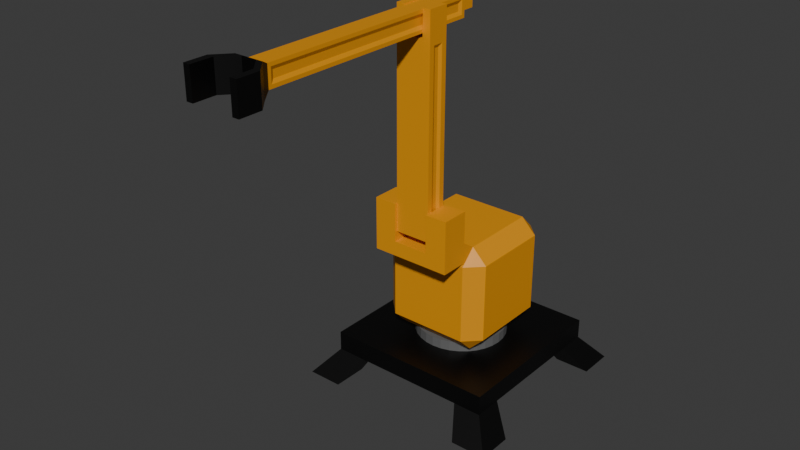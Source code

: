 # Source: Manipulator.blend  (saved by Blender 4.4.32; exported with 4.5.12 LTS)
import bpy
from mathutils import Matrix  # noqa: F401  (used for matrix-valued properties, if any)

bpy.ops.wm.read_factory_settings(use_empty=True)
scene = bpy.context.scene
scene.name = 'Scene'

# ---- collections
col_collection = bpy.data.collections.new('Collection'); scene.collection.children.link(col_collection)

# ---- materials (node trees are filled in below, after node groups)
mat_material = bpy.data.materials.new('Material')
mat_material.alpha_threshold = 0.0
mat_material.roughness = 0.5
mat_material.line_color = (0.0, 0.0, 0.0, 1.0)
mat_material_001 = bpy.data.materials.new('Material.001')
mat_material_002 = bpy.data.materials.new('Material.002')

# ---- material node trees
mat_material.use_nodes = True; mat_material.node_tree.nodes.clear()
_N = mat_material.node_tree.nodes; _L = mat_material.node_tree.links
n0 = _N.new('ShaderNodeOutputMaterial'); n0.name = 'Material Output'; n0.location = (300, 300)
n1 = _N.new('ShaderNodeBsdfPrincipled'); n1.name = 'Principled BSDF'; n1.location = (10, 300)
n1.inputs[0].default_value = (0.0, 0.0, 0.0, 1.0)
n1.inputs[3].default_value = 1.45
_L.new(n1.outputs[0], n0.inputs[0])
n0.is_active_output = True
mat_material_001.use_nodes = True; mat_material_001.node_tree.nodes.clear()
_N = mat_material_001.node_tree.nodes; _L = mat_material_001.node_tree.links
n0 = _N.new('ShaderNodeBsdfPrincipled'); n0.name = 'Principled BSDF'; n0.location = (10, 300)
n0.inputs[0].default_value = (0.132, 0.132, 0.132, 1.0)
n1 = _N.new('ShaderNodeOutputMaterial'); n1.name = 'Material Output'; n1.location = (300, 300)
_L.new(n0.outputs[0], n1.inputs[0])
n1.is_active_output = True
mat_material_002.use_nodes = True; mat_material_002.node_tree.nodes.clear()
_N = mat_material_002.node_tree.nodes; _L = mat_material_002.node_tree.links
n0 = _N.new('ShaderNodeBsdfPrincipled'); n0.name = 'Principled BSDF'; n0.location = (10, 300)
n0.inputs[0].default_value = (0.8002, 0.3162, 0.0, 1.0)
n1 = _N.new('ShaderNodeOutputMaterial'); n1.name = 'Material Output'; n1.location = (300, 300)
_L.new(n0.outputs[0], n1.inputs[0])
n1.is_active_output = True

# ---- world
world_world = bpy.data.worlds.new('World'); scene.world = world_world
world_world.use_nodes = True; world_world.node_tree.nodes.clear()
_N = world_world.node_tree.nodes; _L = world_world.node_tree.links
n0 = _N.new('ShaderNodeOutputWorld'); n0.name = 'World Output'; n0.location = (300, 300)
n1 = _N.new('ShaderNodeBackground'); n1.name = 'Background'; n1.location = (10, 300)
n1.inputs[0].default_value = (0.05088, 0.05088, 0.05088, 1.0)
_L.new(n1.outputs[0], n0.inputs[0])
n0.is_active_output = True
world_world.color = (0.05088, 0.05088, 0.05088)
world_world.sun_shadow_jitter_overblur = 0.0

# ---- meshes
me_cube = bpy.data.meshes.new('Cube')
me_cube.from_pydata([(1.0, 1.0, 1.0), (1.0, 1.0, -1.0), (1.0, -1.0, 1.0), (1.0, -1.0, -1.0), (-1.0, 1.0, 1.0), (-1.0, 1.0, -1.0), (-1.0, -1.0, 1.0), (-1.0, -1.0, -1.0), (-1.0, 0.6667, -1.0), (-1.0, -0.6667, -1.0), (1.0, 0.6667, 1.0), (1.0, -0.6667, 1.0), (-1.0, -0.6667, 1.0), (-1.0, 0.6667, 1.0), (1.0, -0.6667, -1.0), (1.0, 0.6667, -1.0), (0.6667, 1.0, -1.0), (-0.6667, 1.0, -1.0), (0.6667, -1.0, 1.0), (-0.6667, -1.0, 1.0), (-0.6667, -1.0, -1.0), (0.6667, -1.0, -1.0), (-0.6667, 1.0, 1.0), (0.6667, 1.0, 1.0), (0.6667, 0.6667, -1.0), (-0.6667, 0.6667, -1.0), (0.6667, -0.6667, -1.0), (-0.6667, -0.6667, -1.0), (-0.6667, 0.6667, 1.0), (0.6667, 0.6667, 1.0), (-0.6667, -0.6667, 1.0), (0.6667, -0.6667, 1.0), (-1.246, -0.8305, -3.578), (-1.246, -1.246, -3.578), (-0.8305, 1.246, -3.578), (-1.246, 1.246, -3.578), (0.8305, -1.246, -3.578), (1.246, -1.246, -3.578), (1.246, 0.8305, -3.578), (1.246, 1.246, -3.578), (-1.246, 0.8305, -3.578), (1.246, -0.8305, -3.578), (-0.8305, 0.8305, -3.578), (-0.8305, -0.8305, -3.578), (0.8305, 1.246, -3.578), (-0.8305, -1.246, -3.578), (0.8305, 0.8305, -3.578), (0.8305, -0.8305, -3.578)], [], [(30, 12, 6, 19), (20, 19, 6, 7), (8, 13, 4, 5), (5, 17, 34, 35), (14, 11, 2, 3), (16, 23, 0, 1), (1, 0, 10, 15), (15, 10, 11, 14), (9, 27, 43, 32), (24, 15, 14, 26), (7, 6, 12, 9), (9, 12, 13, 8), (22, 4, 13, 28), (28, 13, 12, 30), (10, 29, 31, 11), (29, 28, 30, 31), (0, 23, 29, 10), (23, 22, 28, 29), (8, 25, 27, 9), (25, 24, 26, 27), (3, 21, 36, 37), (17, 16, 24, 25), (5, 4, 22, 17), (17, 22, 23, 16), (7, 9, 32, 33), (27, 26, 21, 20), (3, 2, 18, 21), (21, 18, 19, 20), (11, 31, 18, 2), (31, 30, 19, 18), (47, 41, 37, 36), (44, 39, 38, 46), (35, 34, 42, 40), (32, 43, 45, 33), (26, 14, 41, 47), (27, 20, 45, 43), (20, 7, 33, 45), (21, 26, 47, 36), (14, 3, 37, 41), (1, 15, 38, 39), (8, 5, 35, 40), (17, 25, 42, 34), (16, 1, 39, 44), (15, 24, 46, 38), (24, 16, 44, 46), (25, 8, 40, 42)])
_uv = me_cube.uv_layers.new(name='UVMap')
_uv.uv.foreach_set('vector', [0.8333, 0.7083, 0.875, 0.7083, 0.875, 0.75, 0.8333, 0.75, 0.375, 0.9583, 0.625, 0.9583, 0.625, 1.0, 0.375, 1.0, 0.375, 0.2083, 0.625, 0.2083, 0.625, 0.25, 0.375, 0.25, 0.375, 0.25, 0.375, 0.2917, 0.375, 0.2917, 0.375, 0.25, 0.375, 0.7083, 0.625, 0.7083, 0.625, 0.75, 0.375, 0.75, 0.375, 0.4583, 0.625, 0.4583, 0.625, 0.5, 0.375, 0.5, 0.375, 0.5, 0.625, 0.5, 0.625, 0.5417, 0.375, 0.5417, 0.375, 0.5417, 0.625, 0.5417, 0.625, 0.7083, 0.375, 0.7083, 0.125, 0.7083, 0.1667, 0.7083, 0.1667, 0.7083, 0.125, 0.7083, 0.3333, 0.5417, 0.375, 0.5417, 0.375, 0.7083, 0.3333, 0.7083, 0.375, 0.0, 0.625, 0.0, 0.625, 0.04167, 0.375, 0.04167, 0.375, 0.04167, 0.625, 0.04167, 0.625, 0.2083, 0.375, 0.2083, 0.8333, 0.5, 0.875, 0.5, 0.875, 0.5417, 0.8333, 0.5417, 0.8333, 0.5417, 0.875, 0.5417, 0.875, 0.7083, 0.8333, 0.7083, 0.625, 0.5417, 0.6667, 0.5417, 0.6667, 0.7083, 0.625, 0.7083, 0.6667, 0.5417, 0.8333, 0.5417, 0.8333, 0.7083, 0.6667, 0.7083, 0.625, 0.5, 0.6667, 0.5, 0.6667, 0.5417, 0.625, 0.5417, 0.6667, 0.5, 0.8333, 0.5, 0.8333, 0.5417, 0.6667, 0.5417, 0.125, 0.5417, 0.1667, 0.5417, 0.1667, 0.7083, 0.125, 0.7083, 0.1667, 0.5417, 0.3333, 0.5417, 0.3333, 0.7083, 0.1667, 0.7083, 0.375, 0.75, 0.375, 0.7917, 0.375, 0.7917, 0.375, 0.75, 0.1667, 0.5, 0.3333, 0.5, 0.3333, 0.5417, 0.1667, 0.5417, 0.375, 0.25, 0.625, 0.25, 0.625, 0.2917, 0.375, 0.2917, 0.375, 0.2917, 0.625, 0.2917, 0.625, 0.4583, 0.375, 0.4583, 0.375, 0.0, 0.375, 0.04167, 0.375, 0.04167, 0.375, 0.0, 0.1667, 0.7083, 0.3333, 0.7083, 0.3333, 0.75, 0.1667, 0.75, 0.375, 0.75, 0.625, 0.75, 0.625, 0.7917, 0.375, 0.7917, 0.375, 0.7917, 0.625, 0.7917, 0.625, 0.9583, 0.375, 0.9583, 0.625, 0.7083, 0.6667, 0.7083, 0.6667, 0.75, 0.625, 0.75, 0.6667, 0.7083, 0.8333, 0.7083, 0.8333, 0.75, 0.6667, 0.75, 0.3333, 0.7083, 0.375, 0.7083, 0.375, 0.75, 0.3333, 0.75, 0.3333, 0.5, 0.375, 0.5, 0.375, 0.5417, 0.3333, 0.5417, 0.125, 0.5, 0.1667, 0.5, 0.1667, 0.5417, 0.125, 0.5417, 0.125, 0.7083, 0.1667, 0.7083, 0.1667, 0.75, 0.125, 0.75, 0.3333, 0.7083, 0.375, 0.7083, 0.375, 0.7083, 0.3333, 0.7083, 0.1667, 0.7083, 0.1667, 0.75, 0.1667, 0.75, 0.1667, 0.7083, 0.375, 0.9583, 0.375, 1.0, 0.375, 1.0, 0.375, 0.9583, 0.3333, 0.75, 0.3333, 0.7083, 0.3333, 0.7083, 0.3333, 0.75, 0.375, 0.7083, 0.375, 0.75, 0.375, 0.75, 0.375, 0.7083, 0.375, 0.5, 0.375, 0.5417, 0.375, 0.5417, 0.375, 0.5, 0.375, 0.2083, 0.375, 0.25, 0.375, 0.25, 0.375, 0.2083, 0.1667, 0.5, 0.1667, 0.5417, 0.1667, 0.5417, 0.1667, 0.5, 0.375, 0.4583, 0.375, 0.5, 0.375, 0.5, 0.375, 0.4583, 0.375, 0.5417, 0.3333, 0.5417, 0.3333, 0.5417, 0.375, 0.5417, 0.3333, 0.5417, 0.3333, 0.5, 0.3333, 0.5, 0.3333, 0.5417, 0.1667, 0.5417, 0.125, 0.5417, 0.125, 0.5417, 0.1667, 0.5417])
me_cube.materials.append(mat_material)
me_cube.use_mirror_vertex_groups = False
me_cube.update()
me_circle = bpy.data.meshes.new('Circle')
me_circle.from_pydata([(0.0, 1.0, 0.0), (-0.1951, 0.9808, 0.0), (-0.3827, 0.9239, 0.0), (-0.5556, 0.8315, 0.0), (-0.7071, 0.7071, 0.0), (-0.8315, 0.5556, 0.0), (-0.9239, 0.3827, 0.0), (-0.9808, 0.1951, 0.0), (-1.0, 0.0, 0.0), (-0.9808, -0.1951, 0.0), (-0.9239, -0.3827, 0.0), (-0.8315, -0.5556, 0.0), (-0.7071, -0.7071, 0.0), (-0.5556, -0.8315, 0.0), (-0.3827, -0.9239, 0.0), (-0.1951, -0.9808, 0.0), (0.0, -1.0, 0.0), (0.1951, -0.9808, 0.0), (0.3827, -0.9239, 0.0), (0.5556, -0.8315, 0.0), (0.7071, -0.7071, 0.0), (0.8315, -0.5556, 0.0), (0.9239, -0.3827, 0.0), (0.9808, -0.1951, 0.0), (1.0, 0.0, 0.0), (0.9808, 0.1951, 0.0), (0.9239, 0.3827, 0.0), (0.8315, 0.5556, 0.0), (0.7071, 0.7071, 0.0), (0.5556, 0.8315, 0.0), (0.3827, 0.9239, 0.0), (0.1951, 0.9808, 0.0), (-0.1951, 0.9808, 0.221), (0.0, 1.0, 0.221), (-0.3827, 0.9239, 0.221), (-0.5556, 0.8315, 0.221), (-0.7071, 0.7071, 0.221), (-0.8315, 0.5556, 0.221), (-0.9239, 0.3827, 0.221), (-0.9808, 0.1951, 0.221), (-1.0, 0.0, 0.221), (-0.9808, -0.1951, 0.221), (-0.9239, -0.3827, 0.221), (-0.8315, -0.5556, 0.221), (-0.7071, -0.7071, 0.221), (-0.5556, -0.8315, 0.221), (-0.3827, -0.9239, 0.221), (-0.1951, -0.9808, 0.221), (0.0, -1.0, 0.221), (0.1951, -0.9808, 0.221), (0.3827, -0.9239, 0.221), (0.5556, -0.8315, 0.221), (0.7071, -0.7071, 0.221), (0.8315, -0.5556, 0.221), (0.9239, -0.3827, 0.221), (0.9808, -0.1951, 0.221), (1.0, 0.0, 0.221), (0.9808, 0.1951, 0.221), (0.9239, 0.3827, 0.221), (0.8315, 0.5556, 0.221), (0.7071, 0.7071, 0.221), (0.5556, 0.8315, 0.221), (0.3827, 0.9239, 0.221), (0.1951, 0.9808, 0.221)], [], [(1, 0, 31, 30, 29, 28, 27, 26, 25, 24, 23, 22, 21, 20, 19, 18, 17, 16, 15, 14, 13, 12, 11, 10, 9, 8, 7, 6, 5, 4, 3, 2), (32, 34, 35, 36, 37, 38, 39, 40, 41, 42, 43, 44, 45, 46, 47, 48, 49, 50, 51, 52, 53, 54, 55, 56, 57, 58, 59, 60, 61, 62, 63, 33), (12, 13, 45, 44), (26, 27, 59, 58), (13, 14, 46, 45), (0, 1, 32, 33), (27, 28, 60, 59), (14, 15, 47, 46), (1, 2, 34, 32), (28, 29, 61, 60), (15, 16, 48, 47), (2, 3, 35, 34), (29, 30, 62, 61), (16, 17, 49, 48), (3, 4, 36, 35), (30, 31, 63, 62), (17, 18, 50, 49), (4, 5, 37, 36), (31, 0, 33, 63), (18, 19, 51, 50), (5, 6, 38, 37), (19, 20, 52, 51), (6, 7, 39, 38), (20, 21, 53, 52), (7, 8, 40, 39), (21, 22, 54, 53), (8, 9, 41, 40), (22, 23, 55, 54), (9, 10, 42, 41), (23, 24, 56, 55), (10, 11, 43, 42), (24, 25, 57, 56), (11, 12, 44, 43), (25, 26, 58, 57)])
_uv = me_circle.uv_layers.new(name='UVMap')
_uv.uv.foreach_set('vector', [0.0, 0.0, 0.0, 0.0, 0.0, 0.0, 0.0, 0.0, 0.0, 0.0, 0.0, 0.0, 0.0, 0.0, 0.0, 0.0, 0.0, 0.0, 0.0, 0.0, 0.0, 0.0, 0.0, 0.0, 0.0, 0.0, 0.0, 0.0, 0.0, 0.0, 0.0, 0.0, 0.0, 0.0, 0.0, 0.0, 0.0, 0.0, 0.0, 0.0, 0.0, 0.0, 0.0, 0.0, 0.0, 0.0, 0.0, 0.0, 0.0, 0.0, 0.0, 0.0, 0.0, 0.0, 0.0, 0.0, 0.0, 0.0, 0.0, 0.0, 0.0, 0.0, 0.0, 0.0, 0.0, 0.0, 0.0, 0.0, 0.0, 0.0, 0.0, 0.0, 0.0, 0.0, 0.0, 0.0, 0.0, 0.0, 0.0, 0.0, 0.0, 0.0, 0.0, 0.0, 0.0, 0.0, 0.0, 0.0, 0.0, 0.0, 0.0, 0.0, 0.0, 0.0, 0.0, 0.0, 0.0, 0.0, 0.0, 0.0, 0.0, 0.0, 0.0, 0.0, 0.0, 0.0, 0.0, 0.0, 0.0, 0.0, 0.0, 0.0, 0.0, 0.0, 0.0, 0.0, 0.0, 0.0, 0.0, 0.0, 0.0, 0.0, 0.0, 0.0, 0.0, 0.0, 0.0, 0.0, 0.0, 0.0, 0.0, 0.0, 0.0, 0.0, 0.0, 0.0, 0.0, 0.0, 0.0, 0.0, 0.0, 0.0, 0.0, 0.0, 0.0, 0.0, 0.0, 0.0, 0.0, 0.0, 0.0, 0.0, 0.0, 0.0, 0.0, 0.0, 0.0, 0.0, 0.0, 0.0, 0.0, 0.0, 0.0, 0.0, 0.0, 0.0, 0.0, 0.0, 0.0, 0.0, 0.0, 0.0, 0.0, 0.0, 0.0, 0.0, 0.0, 0.0, 0.0, 0.0, 0.0, 0.0, 0.0, 0.0, 0.0, 0.0, 0.0, 0.0, 0.0, 0.0, 0.0, 0.0, 0.0, 0.0, 0.0, 0.0, 0.0, 0.0, 0.0, 0.0, 0.0, 0.0, 0.0, 0.0, 0.0, 0.0, 0.0, 0.0, 0.0, 0.0, 0.0, 0.0, 0.0, 0.0, 0.0, 0.0, 0.0, 0.0, 0.0, 0.0, 0.0, 0.0, 0.0, 0.0, 0.0, 0.0, 0.0, 0.0, 0.0, 0.0, 0.0, 0.0, 0.0, 0.0, 0.0, 0.0, 0.0, 0.0, 0.0, 0.0, 0.0, 0.0, 0.0, 0.0, 0.0, 0.0, 0.0, 0.0, 0.0, 0.0, 0.0, 0.0, 0.0, 0.0, 0.0, 0.0, 0.0, 0.0, 0.0, 0.0, 0.0, 0.0, 0.0, 0.0, 0.0, 0.0, 0.0, 0.0, 0.0, 0.0, 0.0, 0.0, 0.0, 0.0, 0.0, 0.0, 0.0, 0.0, 0.0, 0.0, 0.0, 0.0, 0.0, 0.0, 0.0, 0.0, 0.0, 0.0, 0.0, 0.0, 0.0, 0.0, 0.0, 0.0, 0.0, 0.0, 0.0, 0.0, 0.0, 0.0, 0.0, 0.0, 0.0, 0.0, 0.0, 0.0, 0.0, 0.0, 0.0, 0.0, 0.0, 0.0, 0.0, 0.0, 0.0, 0.0, 0.0, 0.0, 0.0, 0.0, 0.0, 0.0, 0.0, 0.0, 0.0, 0.0, 0.0, 0.0, 0.0, 0.0, 0.0, 0.0, 0.0, 0.0, 0.0, 0.0, 0.0, 0.0, 0.0, 0.0, 0.0, 0.0, 0.0, 0.0, 0.0, 0.0, 0.0, 0.0, 0.0, 0.0, 0.0, 0.0, 0.0, 0.0, 0.0, 0.0, 0.0, 0.0, 0.0, 0.0, 0.0, 0.0, 0.0, 0.0, 0.0, 0.0, 0.0, 0.0, 0.0, 0.0, 0.0, 0.0, 0.0, 0.0, 0.0, 0.0, 0.0, 0.0, 0.0, 0.0, 0.0, 0.0, 0.0, 0.0])
me_circle.materials.append(mat_material_001)
me_circle.update()
me_cube_001 = bpy.data.meshes.new('Cube.001')
me_cube_001.from_pydata([(-0.7228, -0.7228, -1.0), (-0.7228, -1.0, -0.7228), (-1.0, -0.7228, -0.7228), (-0.7228, -1.0, 0.7228), (-0.7228, -0.7228, 1.0), (-1.0, -0.7228, 0.7228), (-0.7228, 0.7228, -1.0), (-1.0, 0.7228, -0.7228), (-0.7228, 1.0, -0.7228), (-0.7228, 0.7228, 1.0), (-0.7228, 1.0, 0.7228), (-1.0, 0.7228, 0.7228), (0.7228, -0.7228, -1.0), (1.0, -0.7228, -0.7228), (0.7228, -1.0, -0.7228), (0.7228, -0.7228, 1.0), (0.7228, -1.0, 0.7228), (1.0, -0.7228, 0.7228), (0.7228, 0.7228, -1.0), (0.7228, 1.0, -0.7228), (1.0, 0.7228, -0.7228), (0.7228, 0.7228, 1.0), (1.0, 0.7228, 0.7228), (0.7228, 1.0, 0.7228), (-0.7228, -1.0, 0.7228), (-0.7228, -0.7228, 1.0), (0.7228, -0.7228, 1.0), (0.7228, -1.0, 0.7228), (-0.7228, -0.9731, 0.7771), (-0.7228, -0.9731, 1.169), (0.7228, -0.9731, 1.169), (0.7228, -0.9731, 0.7771)], [], [(14, 16, 3, 1), (20, 22, 17, 13), (21, 9, 4, 15), (2, 5, 11, 7), (8, 10, 23, 19), (0, 1, 2), (3, 4, 5), (6, 7, 8), (9, 10, 11), (12, 13, 14), (15, 16, 17), (18, 19, 20), (21, 22, 23), (6, 0, 2, 7), (1, 3, 5, 2), (4, 9, 11, 5), (10, 8, 7, 11), (18, 6, 8, 19), (9, 21, 23, 10), (22, 20, 19, 23), (12, 18, 20, 13), (21, 15, 17, 22), (16, 14, 13, 17), (0, 12, 14, 1), (16, 15, 26, 27), (6, 18, 12, 0), (24, 27, 31, 28), (3, 16, 27, 24), (4, 3, 24, 25), (15, 4, 25, 26), (30, 29, 28, 31), (27, 26, 30, 31), (26, 25, 29, 30), (25, 24, 28, 29)])
_uv = me_cube_001.uv_layers.new(name='UVMap')
_uv.uv.foreach_set('vector', [0.4096, 0.7846, 0.5904, 0.7846, 0.5904, 0.9654, 0.4096, 0.9654, 0.4096, 0.5346, 0.5904, 0.5346, 0.5904, 0.7154, 0.4096, 0.7154, 0.6596, 0.5346, 0.8404, 0.5346, 0.8404, 0.7154, 0.6596, 0.7154, 0.4096, 0.03465, 0.5904, 0.03465, 0.5904, 0.2154, 0.4096, 0.2154, 0.4096, 0.2846, 0.5904, 0.2846, 0.5904, 0.4654, 0.4096, 0.4654, 0.375, 0.03465, 0.4096, 0.0, 0.4096, 0.03465, 0.5904, 0.0, 0.625, 0.03465, 0.5904, 0.03465, 0.375, 0.2154, 0.4096, 0.2154, 0.4096, 0.25, 0.625, 0.2154, 0.5904, 0.25, 0.5904, 0.2154, 0.375, 0.7846, 0.4096, 0.75, 0.4096, 0.7846, 0.625, 0.7846, 0.5904, 0.7846, 0.5904, 0.75, 0.375, 0.4654, 0.4096, 0.4654, 0.4096, 0.5, 0.625, 0.4654, 0.5904, 0.5, 0.5904, 0.4654, 0.375, 0.2154, 0.375, 0.03465, 0.4096, 0.03465, 0.4096, 0.2154, 0.4096, 0.0, 0.5904, 0.0, 0.5904, 0.03465, 0.4096, 0.03465, 0.625, 0.03465, 0.625, 0.2154, 0.5904, 0.2154, 0.5904, 0.03465, 0.5904, 0.2846, 0.4096, 0.2846, 0.4096, 0.2154, 0.5904, 0.2154, 0.375, 0.4654, 0.375, 0.2846, 0.4096, 0.2846, 0.4096, 0.4654, 0.625, 0.2846, 0.625, 0.4654, 0.5904, 0.4654, 0.5904, 0.2846, 0.5904, 0.5346, 0.4096, 0.5346, 0.4096, 0.4654, 0.5904, 0.4654, 0.3404, 0.7154, 0.3404, 0.5346, 0.4096, 0.5346, 0.4096, 0.7154, 0.6596, 0.5346, 0.6596, 0.7154, 0.5904, 0.7154, 0.5904, 0.5346, 0.5904, 0.7846, 0.4096, 0.7846, 0.4096, 0.7154, 0.5904, 0.7154, 0.375, 0.9654, 0.375, 0.7846, 0.4096, 0.7846, 0.4096, 0.9654, 0.5904, 0.7846, 0.625, 0.7846, 0.625, 0.7846, 0.5904, 0.7846, 0.1596, 0.5346, 0.3404, 0.5346, 0.3404, 0.7154, 0.1596, 0.7154, 0.5904, 0.9654, 0.5904, 0.7846, 0.5904, 0.7846, 0.5904, 0.9654, 0.5904, 0.9654, 0.5904, 0.7846, 0.5904, 0.7846, 0.5904, 0.9654, 0.625, 0.03465, 0.5904, 0.0, 0.5904, 0.0, 0.625, 0.03465, 0.6596, 0.7154, 0.8404, 0.7154, 0.8404, 0.7154, 0.6596, 0.7154, 0.625, 0.7846, 0.625, 0.9654, 0.5904, 0.9654, 0.5904, 0.7846, 0.5904, 0.7846, 0.625, 0.7846, 0.625, 0.7846, 0.5904, 0.7846, 0.6596, 0.7154, 0.8404, 0.7154, 0.8404, 0.7154, 0.6596, 0.7154, 0.625, 0.03465, 0.5904, 0.0, 0.5904, 0.0, 0.625, 0.03465])
me_cube_001.materials.append(mat_material_002)
me_cube_001.update()
me_cube_002 = bpy.data.meshes.new('Cube.002')
me_cube_002.from_pydata([(-1.158, -1.0, -1.0), (-1.158, -1.0, 1.0), (-1.158, 1.0, -1.0), (-1.158, 1.0, 1.0), (1.158, -1.0, -1.0), (1.158, -1.0, 1.0), (1.158, 1.0, -1.0), (1.158, 1.0, 1.0), (0.5151, 1.0, -1.0), (-0.5151, 1.0, -1.0), (-0.5151, 1.0, 1.0), (0.5151, 1.0, 1.0), (-0.5151, -1.0, -1.0), (0.5151, -1.0, -1.0), (0.5151, -1.0, 1.0), (-0.5151, -1.0, 1.0), (-1.158, -1.0, -0.4483), (-1.158, 1.0, -0.4483), (1.158, 1.0, -0.4483), (1.158, -1.0, -0.4483), (0.5151, -1.0, -0.4483), (-0.5151, -1.0, -0.4483), (-0.5151, 1.0, -0.4483), (0.5151, 1.0, -0.4483)], [], [(16, 1, 3, 17), (23, 11, 7, 18), (18, 7, 5, 19), (21, 15, 1, 16), (8, 6, 4, 13), (10, 3, 1, 15), (7, 11, 14, 5), (2, 9, 12, 0), (9, 8, 13, 12), (19, 5, 14, 20), (17, 3, 10, 22), (9, 22, 23, 8), (2, 17, 22, 9), (13, 20, 21, 12), (4, 19, 20, 13), (12, 21, 16, 0), (6, 18, 19, 4), (8, 23, 18, 6), (0, 16, 17, 2), (22, 21, 20, 23), (15, 21, 22, 10), (14, 11, 23, 20)])
_uv = me_cube_002.uv_layers.new(name='UVMap')
_uv.uv.foreach_set('vector', [0.444, 0.0, 0.625, 0.0, 0.625, 0.25, 0.444, 0.25, 0.444, 0.4306, 0.625, 0.4306, 0.625, 0.5, 0.444, 0.5, 0.444, 0.5, 0.625, 0.5, 0.625, 0.75, 0.444, 0.75, 0.444, 0.9306, 0.625, 0.9306, 0.625, 1.0, 0.444, 1.0, 0.3056, 0.5, 0.375, 0.5, 0.375, 0.75, 0.3056, 0.75, 0.8056, 0.5, 0.875, 0.5, 0.875, 0.75, 0.8056, 0.75, 0.625, 0.5, 0.6944, 0.5, 0.6944, 0.75, 0.625, 0.75, 0.125, 0.5, 0.1944, 0.5, 0.1944, 0.75, 0.125, 0.75, 0.1944, 0.5, 0.3056, 0.5, 0.3056, 0.75, 0.1944, 0.75, 0.444, 0.75, 0.625, 0.75, 0.625, 0.8194, 0.444, 0.8194, 0.444, 0.25, 0.625, 0.25, 0.625, 0.3194, 0.444, 0.3194, 0.375, 0.3194, 0.444, 0.3194, 0.444, 0.4306, 0.375, 0.4306, 0.375, 0.25, 0.444, 0.25, 0.444, 0.3194, 0.375, 0.3194, 0.375, 0.8194, 0.444, 0.8194, 0.444, 0.9306, 0.375, 0.9306, 0.375, 0.75, 0.444, 0.75, 0.444, 0.8194, 0.375, 0.8194, 0.375, 0.9306, 0.444, 0.9306, 0.444, 1.0, 0.375, 1.0, 0.375, 0.5, 0.444, 0.5, 0.444, 0.75, 0.375, 0.75, 0.375, 0.4306, 0.444, 0.4306, 0.444, 0.5, 0.375, 0.5, 0.375, 0.0, 0.444, 0.0, 0.444, 0.25, 0.375, 0.25, 0.444, 0.3194, 0.444, 0.9306, 0.444, 0.8194, 0.444, 0.4306, 0.625, 0.9306, 0.444, 0.9306, 0.444, 0.3194, 0.625, 0.3194, 0.625, 0.8194, 0.625, 0.4306, 0.444, 0.4306, 0.444, 0.8194])
me_cube_002.materials.append(mat_material_002)
me_cube_002.update()
me_cube_003 = bpy.data.meshes.new('Cube.003')
me_cube_003.from_pydata([(-1.474, -0.2, -0.2), (-1.474, -0.2, 15.39), (-1.474, 0.2, -0.2), (-1.474, 0.2, 15.39), (1.474, -0.2, -0.2), (1.474, -0.2, 15.39), (1.474, 0.2, -0.2), (1.474, 0.2, 15.39), (-1.632, -1.0, 16.19), (-1.632, 1.0, 16.19), (1.632, 1.0, 16.19), (1.632, -1.0, 16.19), (-1.632, -1.0, 18.6), (-1.632, 1.0, 18.6), (1.632, 1.0, 18.6), (1.632, -1.0, 18.6), (0.9036, 1.0, -1.0), (-0.9036, 1.0, -1.0), (-0.9036, 1.0, 16.19), (0.9036, 1.0, 16.19), (-0.9036, -1.0, -1.0), (0.9036, -1.0, -1.0), (0.9036, -1.0, 16.19), (-0.9036, -1.0, 16.19), (-0.9036, 1.0, 16.19), (0.9036, 1.0, 16.19), (0.9036, -1.0, 16.19), (-0.9036, -1.0, 16.19), (-0.9036, 1.0, 18.6), (0.9036, 1.0, 18.6), (0.9036, -1.0, 18.6), (-0.9036, -1.0, 18.6), (1.632, 1.0, 16.19), (1.632, 1.0, -1.0), (1.632, -1.0, -1.0), (1.632, -1.0, 16.19), (-1.632, 1.0, -1.0), (-1.632, -1.0, -1.0), (-1.632, -1.0, 16.19), (-1.632, 1.0, 16.19), (1.632, 0.5, 15.69), (1.632, 0.5, -0.5), (1.632, -0.5, -0.5), (1.632, -0.5, 15.69), (-1.632, 0.5, -0.5), (-1.632, -0.5, -0.5), (-1.632, -0.5, 15.69), (-1.632, 0.5, 15.69)], [], [(0, 1, 3, 2), (16, 19, 32, 33), (6, 7, 5, 4), (20, 23, 38, 37), (16, 33, 34, 21), (39, 38, 8, 9), (11, 10, 14, 15), (22, 35, 11, 26), (18, 39, 9, 24), (35, 32, 10, 11), (28, 13, 12, 31), (9, 8, 12, 13), (26, 11, 15, 30), (24, 9, 13, 28), (10, 25, 29, 14), (27, 24, 28, 31), (8, 27, 31, 12), (24, 27, 26, 25), (14, 29, 30, 15), (26, 30, 29, 25), (32, 19, 25, 10), (19, 18, 24, 25), (38, 23, 27, 8), (23, 22, 26, 27), (36, 17, 20, 37), (17, 16, 21, 20), (34, 35, 22, 21), (21, 22, 23, 20), (36, 39, 18, 17), (17, 18, 19, 16), (40, 41, 33, 32), (41, 42, 34, 33), (43, 40, 32, 35), (42, 43, 35, 34), (45, 44, 36, 37), (46, 45, 37, 38), (47, 46, 38, 39), (44, 47, 39, 36), (7, 6, 41, 40), (6, 4, 42, 41), (5, 7, 40, 43), (4, 5, 43, 42), (0, 2, 44, 45), (1, 0, 45, 46), (3, 1, 46, 47), (2, 3, 47, 44)])
_uv = me_cube_003.uv_layers.new(name='UVMap')
_uv.uv.foreach_set('vector', [0.3866, 0.1, 0.6134, 0.1, 0.6134, 0.15, 0.3866, 0.15, 0.375, 0.4442, 0.625, 0.4442, 0.625, 0.5, 0.375, 0.5, 0.3866, 0.6, 0.6134, 0.6, 0.6134, 0.65, 0.3866, 0.65, 0.375, 0.9442, 0.625, 0.9442, 0.625, 1.0, 0.375, 1.0, 0.3192, 0.5, 0.375, 0.5, 0.375, 0.75, 0.3192, 0.75, 0.625, 0.25, 0.625, 0.0, 0.625, 0.0, 0.625, 0.25, 0.625, 0.75, 0.625, 0.5, 0.625, 0.5, 0.625, 0.75, 0.625, 0.8058, 0.625, 0.75, 0.625, 0.75, 0.625, 0.8058, 0.625, 0.3058, 0.625, 0.25, 0.625, 0.25, 0.625, 0.3058, 0.625, 0.75, 0.625, 0.5, 0.625, 0.5, 0.625, 0.75, 0.8192, 0.5, 0.875, 0.5, 0.875, 0.75, 0.8192, 0.75, 0.625, 0.25, 0.625, 0.0, 0.625, 0.0, 0.625, 0.25, 0.625, 0.8058, 0.625, 0.75, 0.625, 0.75, 0.625, 0.8058, 0.625, 0.3058, 0.625, 0.25, 0.625, 0.25, 0.625, 0.3058, 0.625, 0.5, 0.625, 0.4442, 0.625, 0.4442, 0.625, 0.5, 0.625, 0.9442, 0.625, 0.3058, 0.8192, 0.5, 0.625, 0.9442, 0.625, 1.0, 0.625, 0.9442, 0.625, 0.9442, 0.625, 1.0, 0.625, 0.3058, 0.625, 0.9442, 0.625, 0.8058, 0.625, 0.4442, 0.625, 0.5, 0.6808, 0.5, 0.6808, 0.75, 0.625, 0.75, 0.625, 0.8058, 0.625, 0.8058, 0.6808, 0.5, 0.625, 0.4442, 0.625, 0.5, 0.625, 0.4442, 0.625, 0.4442, 0.625, 0.5, 0.625, 0.4442, 0.625, 0.3058, 0.625, 0.3058, 0.625, 0.4442, 0.625, 1.0, 0.625, 0.9442, 0.625, 0.9442, 0.625, 1.0, 0.625, 0.9442, 0.625, 0.8058, 0.625, 0.8058, 0.625, 0.9442, 0.125, 0.5, 0.1808, 0.5, 0.1808, 0.75, 0.125, 0.75, 0.1808, 0.5, 0.3192, 0.5, 0.3192, 0.75, 0.1808, 0.75, 0.375, 0.75, 0.625, 0.75, 0.625, 0.8058, 0.375, 0.8058, 0.375, 0.8058, 0.625, 0.8058, 0.625, 0.9442, 0.375, 0.9442, 0.375, 0.25, 0.625, 0.25, 0.625, 0.3058, 0.375, 0.3058, 0.375, 0.3058, 0.625, 0.3058, 0.625, 0.4442, 0.375, 0.4442, 0.6177, 0.5625, 0.3823, 0.5625, 0.375, 0.5, 0.625, 0.5, 0.3823, 0.5625, 0.3823, 0.6875, 0.375, 0.75, 0.375, 0.5, 0.6177, 0.6875, 0.6177, 0.5625, 0.625, 0.5, 0.625, 0.75, 0.3823, 0.6875, 0.6177, 0.6875, 0.625, 0.75, 0.375, 0.75, 0.3823, 0.0625, 0.3823, 0.1875, 0.375, 0.25, 0.375, 0.0, 0.6177, 0.0625, 0.3823, 0.0625, 0.375, 0.0, 0.625, 0.0, 0.6177, 0.1875, 0.6177, 0.0625, 0.625, 0.0, 0.625, 0.25, 0.3823, 0.1875, 0.6177, 0.1875, 0.625, 0.25, 0.375, 0.25, 0.6134, 0.6, 0.3866, 0.6, 0.3823, 0.5625, 0.6177, 0.5625, 0.3866, 0.6, 0.3866, 0.65, 0.3823, 0.6875, 0.3823, 0.5625, 0.6134, 0.65, 0.6134, 0.6, 0.6177, 0.5625, 0.6177, 0.6875, 0.3866, 0.65, 0.6134, 0.65, 0.6177, 0.6875, 0.3823, 0.6875, 0.3866, 0.1, 0.3866, 0.15, 0.3823, 0.1875, 0.3823, 0.0625, 0.6134, 0.1, 0.3866, 0.1, 0.3823, 0.0625, 0.6177, 0.0625, 0.6134, 0.15, 0.6134, 0.1, 0.6177, 0.0625, 0.6177, 0.1875, 0.3866, 0.15, 0.6134, 0.15, 0.6177, 0.1875, 0.3823, 0.1875])
me_cube_003.materials.append(mat_material_002)
me_cube_003.update()
me_cube_004 = bpy.data.meshes.new('Cube.004')
me_cube_004.from_pydata([(-0.9757, -21.66, -0.4154), (-0.9757, -21.66, 0.4137), (0.6344, 5.941, 0.6663), (0.6344, 5.941, -0.668), (0.9757, -21.66, -0.4154), (0.9757, -21.66, 0.4137), (-0.6344, 5.941, -0.668), (-0.6344, 5.941, 0.6663), (-0.6344, 5.941, -0.668), (-0.9757, 4.593, -0.4154), (-0.6344, 5.941, 0.6663), (-0.9757, 4.593, 0.4137), (0.6344, 5.941, -0.668), (0.9757, 4.593, -0.4154), (0.9757, 4.593, 0.4137), (0.6344, 5.941, 0.6663), (0.6344, 5.941, -0.668), (0.6344, 5.941, 0.6663), (-0.6344, 5.941, 0.6663), (-0.6344, 5.941, -0.668), (0.6344, 7.511, -0.668), (0.241, 7.905, -0.2746), (0.241, 7.905, 0.2729), (0.6344, 7.511, 0.6663), (-0.241, 7.905, 0.2729), (-0.6344, 7.511, 0.6663), (-0.6344, 7.511, -0.668), (-0.241, 7.905, -0.2746), (1.182, -22.46, 1.214), (1.182, -22.46, -1.215), (1.182, 5.393, 1.214), (1.182, 5.393, -1.215), (-1.182, -22.46, -1.215), (-1.182, -22.46, 1.214), (-1.182, 5.393, -1.215), (-1.182, 5.393, 1.214), (1.182, -22.06, 0.8137), (1.182, -22.06, -0.8154), (1.182, 4.993, 0.8137), (1.182, 4.993, -0.8154), (-1.182, -22.06, -0.8154), (-1.182, -22.06, 0.8137), (-1.182, 4.993, -0.8154), (-1.182, 4.993, 0.8137), (0.3362, 5.941, 0.6663), (-0.3362, 5.941, 0.6663), (-0.3362, 5.941, -0.668), (0.3362, 5.941, -0.668), (-0.6263, -22.46, -1.215), (0.6263, -22.46, -1.215), (0.6263, -22.46, 1.214), (-0.6263, -22.46, 1.214), (0.6263, 5.393, -1.215), (-0.6263, 5.393, -1.215), (-0.3362, 5.941, -0.668), (0.3362, 5.941, -0.668), (-0.6263, 5.393, 1.214), (0.6263, 5.393, 1.214), (0.3362, 5.941, 0.6663), (-0.3362, 5.941, 0.6663), (0.3362, 5.941, 0.6663), (-0.3362, 5.941, 0.6663), (-0.3362, 5.941, -0.668), (0.3362, 5.941, -0.668), (0.1277, 7.905, 0.2729), (-0.1277, 7.905, 0.2729), (-0.3362, 7.511, 0.6663), (0.3362, 7.511, 0.6663), (-0.1277, 7.905, -0.2746), (0.1277, 7.905, -0.2746), (0.3362, 7.511, -0.668), (-0.3362, 7.511, -0.668)], [], [(8, 10, 7, 6), (56, 35, 33, 51), (46, 6, 19, 62), (0, 1, 11, 9), (13, 14, 5, 4), (10, 8, 34, 35), (53, 34, 8, 54), (57, 30, 15, 58), (30, 31, 12, 15), (52, 31, 29, 49), (54, 8, 6, 46), (15, 12, 3, 2), (58, 15, 2, 44), (2, 3, 16, 17), (6, 7, 18, 19), (44, 2, 17, 60), (62, 19, 26, 71), (19, 18, 25, 26), (60, 17, 23, 67), (69, 64, 22, 21), (21, 22, 23, 20), (65, 24, 25, 66), (69, 21, 20, 70), (24, 27, 26, 25), (17, 16, 20, 23), (37, 36, 28, 29), (38, 39, 31, 30), (39, 37, 29, 31), (36, 38, 30, 28), (41, 40, 32, 33), (42, 43, 35, 34), (40, 42, 34, 32), (43, 41, 33, 35), (4, 5, 36, 37), (14, 13, 39, 38), (13, 4, 37, 39), (5, 14, 38, 36), (1, 0, 40, 41), (9, 11, 43, 42), (0, 9, 42, 40), (11, 1, 41, 43), (27, 68, 71, 26), (68, 69, 70, 71), (22, 64, 67, 23), (64, 65, 66, 67), (27, 24, 65, 68), (68, 65, 64, 69), (18, 61, 66, 25), (61, 60, 67, 66), (16, 63, 70, 20), (63, 62, 71, 70), (7, 45, 61, 18), (45, 44, 60, 61), (10, 59, 45, 7), (59, 58, 44, 45), (12, 55, 47, 3), (55, 54, 46, 47), (34, 53, 48, 32), (53, 52, 49, 48), (35, 56, 59, 10), (56, 57, 58, 59), (31, 52, 55, 12), (52, 53, 54, 55), (3, 47, 63, 16), (47, 46, 62, 63), (30, 57, 50, 28), (57, 56, 51, 50), (32, 48, 49, 29, 28, 50, 51, 33)])
_uv = me_cube_004.uv_layers.new(name='UVMap')
_uv.uv.foreach_set('vector', [0.4313, 0.3079, 0.5687, 0.3079, 0.5687, 0.3079, 0.4313, 0.3079, 0.8162, 0.5048, 0.875, 0.5048, 0.875, 0.75, 0.8162, 0.75, 0.4313, 0.3394, 0.4313, 0.3079, 0.4313, 0.3079, 0.4313, 0.3394, 0.4573, 0.007042, 0.5427, 0.007042, 0.5427, 0.2381, 0.4573, 0.2381, 0.4573, 0.5119, 0.5427, 0.5119, 0.5427, 0.743, 0.4573, 0.743, 0.5687, 0.3079, 0.4313, 0.3079, 0.375, 0.2452, 0.625, 0.2452, 0.375, 0.3088, 0.375, 0.25, 0.4313, 0.3079, 0.4313, 0.3394, 0.625, 0.4412, 0.625, 0.5, 0.5687, 0.4421, 0.5687, 0.4106, 0.625, 0.5048, 0.375, 0.5048, 0.4313, 0.4421, 0.5687, 0.4421, 0.3162, 0.5048, 0.375, 0.5048, 0.375, 0.75, 0.3162, 0.75, 0.4313, 0.3394, 0.4313, 0.3079, 0.4313, 0.3079, 0.4313, 0.3394, 0.5687, 0.4421, 0.4313, 0.4421, 0.4313, 0.4421, 0.5687, 0.4421, 0.5687, 0.4106, 0.5687, 0.4421, 0.5687, 0.4421, 0.5687, 0.4106, 0.5687, 0.4421, 0.4313, 0.4421, 0.4313, 0.4421, 0.5687, 0.4421, 0.4313, 0.3079, 0.5687, 0.3079, 0.5687, 0.3079, 0.4313, 0.3079, 0.5687, 0.4106, 0.5687, 0.4421, 0.5687, 0.4421, 0.5687, 0.4106, 0.4313, 0.3394, 0.4313, 0.3079, 0.4313, 0.3079, 0.4313, 0.3394, 0.4313, 0.3079, 0.5687, 0.3079, 0.5687, 0.3079, 0.4313, 0.3079, 0.5687, 0.4106, 0.5687, 0.4421, 0.5687, 0.4421, 0.5687, 0.4106, 0.4718, 0.3885, 0.5282, 0.3885, 0.5282, 0.4005, 0.4718, 0.4005, 0.4718, 0.4005, 0.5282, 0.4005, 0.5687, 0.4421, 0.4313, 0.4421, 0.5282, 0.3615, 0.5282, 0.3495, 0.5687, 0.3079, 0.5687, 0.3394, 0.4718, 0.3885, 0.4718, 0.4005, 0.4313, 0.4421, 0.4313, 0.4106, 0.5282, 0.3495, 0.4718, 0.3495, 0.4313, 0.3079, 0.5687, 0.3079, 0.5687, 0.4421, 0.4313, 0.4421, 0.4313, 0.4421, 0.5687, 0.4421, 0.4162, 0.7465, 0.5838, 0.7465, 0.625, 0.75, 0.375, 0.75, 0.5838, 0.5083, 0.4162, 0.5083, 0.375, 0.5048, 0.625, 0.5048, 0.4162, 0.5083, 0.4162, 0.7465, 0.375, 0.75, 0.375, 0.5048, 0.5838, 0.7465, 0.5838, 0.5083, 0.625, 0.5048, 0.625, 0.75, 0.5838, 0.003521, 0.4162, 0.003521, 0.375, 0.0, 0.625, 0.0, 0.4162, 0.2417, 0.5838, 0.2417, 0.625, 0.2452, 0.375, 0.2452, 0.4162, 0.003521, 0.4162, 0.2417, 0.375, 0.2452, 0.375, 0.0, 0.5838, 0.2417, 0.5838, 0.003521, 0.625, 0.0, 0.625, 0.2452, 0.4573, 0.743, 0.5427, 0.743, 0.5838, 0.7465, 0.4162, 0.7465, 0.5427, 0.5119, 0.4573, 0.5119, 0.4162, 0.5083, 0.5838, 0.5083, 0.4573, 0.5119, 0.4573, 0.743, 0.4162, 0.7465, 0.4162, 0.5083, 0.5427, 0.743, 0.5427, 0.5119, 0.5838, 0.5083, 0.5838, 0.7465, 0.5427, 0.007042, 0.4573, 0.007042, 0.4162, 0.003521, 0.5838, 0.003521, 0.4573, 0.2381, 0.5427, 0.2381, 0.5838, 0.2417, 0.4162, 0.2417, 0.4573, 0.007042, 0.4573, 0.2381, 0.4162, 0.2417, 0.4162, 0.003521, 0.5427, 0.2381, 0.5427, 0.007042, 0.5838, 0.003521, 0.5838, 0.2417, 0.4718, 0.3495, 0.4718, 0.3615, 0.4313, 0.3394, 0.4313, 0.3079, 0.4718, 0.3615, 0.4718, 0.3885, 0.4313, 0.4106, 0.4313, 0.3394, 0.5282, 0.4005, 0.5282, 0.3885, 0.5687, 0.4106, 0.5687, 0.4421, 0.5282, 0.3885, 0.5282, 0.3615, 0.5687, 0.3394, 0.5687, 0.4106, 0.4718, 0.3495, 0.5282, 0.3495, 0.5282, 0.3615, 0.4718, 0.3615, 0.4718, 0.3615, 0.5282, 0.3615, 0.5282, 0.3885, 0.4718, 0.3885, 0.5687, 0.3079, 0.5687, 0.3394, 0.5687, 0.3394, 0.5687, 0.3079, 0.5687, 0.3394, 0.5687, 0.4106, 0.5687, 0.4106, 0.5687, 0.3394, 0.4313, 0.4421, 0.4313, 0.4106, 0.4313, 0.4106, 0.4313, 0.4421, 0.4313, 0.4106, 0.4313, 0.3394, 0.4313, 0.3394, 0.4313, 0.4106, 0.5687, 0.3079, 0.5687, 0.3394, 0.5687, 0.3394, 0.5687, 0.3079, 0.5687, 0.3394, 0.5687, 0.4106, 0.5687, 0.4106, 0.5687, 0.3394, 0.5687, 0.3079, 0.5687, 0.3394, 0.5687, 0.3394, 0.5687, 0.3079, 0.5687, 0.3394, 0.5687, 0.4106, 0.5687, 0.4106, 0.5687, 0.3394, 0.4313, 0.4421, 0.4313, 0.4106, 0.4313, 0.4106, 0.4313, 0.4421, 0.4313, 0.4106, 0.4313, 0.3394, 0.4313, 0.3394, 0.4313, 0.4106, 0.125, 0.5048, 0.1838, 0.5048, 0.1838, 0.75, 0.125, 0.75, 0.1838, 0.5048, 0.3162, 0.5048, 0.3162, 0.75, 0.1838, 0.75, 0.625, 0.25, 0.625, 0.3088, 0.5687, 0.3394, 0.5687, 0.3079, 0.625, 0.3088, 0.625, 0.4412, 0.5687, 0.4106, 0.5687, 0.3394, 0.375, 0.5, 0.375, 0.4412, 0.4313, 0.4106, 0.4313, 0.4421, 0.375, 0.4412, 0.375, 0.3088, 0.4313, 0.3394, 0.4313, 0.4106, 0.4313, 0.4421, 0.4313, 0.4106, 0.4313, 0.4106, 0.4313, 0.4421, 0.4313, 0.4106, 0.4313, 0.3394, 0.4313, 0.3394, 0.4313, 0.4106, 0.625, 0.5048, 0.6838, 0.5048, 0.6838, 0.75, 0.625, 0.75, 0.6838, 0.5048, 0.8162, 0.5048, 0.8162, 0.75, 0.6838, 0.75, 0.125, 0.75, 0.1838, 0.75, 0.3162, 0.75, 0.375, 0.75, 0.625, 0.75, 0.6838, 0.75, 0.8162, 0.75, 0.875, 0.75])
me_cube_004.materials.append(mat_material_002)
me_cube_004.update()
me_cube_006 = bpy.data.meshes.new('Cube.006')
me_cube_006.from_pydata([(1.182, -0.1175, 1.214), (1.182, -0.1175, -1.215), (-1.182, -0.1175, -1.215), (-1.182, -0.1175, 1.214), (-1.689, -1.092, -1.737), (-1.689, -1.092, 1.735), (1.689, -1.092, 1.735), (1.689, -1.092, -1.737), (-0.6263, -0.1175, -1.215), (0.6263, -0.1175, -1.215), (0.6263, -0.1175, 1.214), (-0.6263, -0.1175, 1.214), (-0.8951, -1.092, -1.737), (0.8951, -1.092, -1.737), (0.8951, -1.092, 1.735), (-0.8951, -1.092, 1.735), (-3.235, -2.867, -1.737), (-3.235, -2.867, 1.735), (3.235, -2.867, 1.735), (3.235, -2.867, -1.737), (2.441, -2.867, -1.737), (-2.441, -2.867, 1.735), (-2.441, -2.867, -1.737), (2.441, -2.867, 1.735), (-3.235, -5.511, -1.737), (-3.235, -5.511, 1.735), (3.235, -5.511, 1.735), (3.235, -5.511, -1.737), (2.441, -5.511, -1.737), (-2.441, -5.511, 1.735), (-2.441, -5.511, -1.737), (2.441, -5.511, 1.735)], [], [(11, 3, 5, 15), (5, 4, 16, 17), (1, 0, 6, 7), (3, 2, 4, 5), (9, 1, 7, 13), (2, 8, 12, 4), (8, 9, 13, 12), (13, 7, 19, 20), (13, 14, 15, 12), (0, 10, 14, 6), (10, 11, 15, 14), (16, 22, 30, 24), (23, 20, 28, 31), (14, 13, 20, 23), (6, 14, 23, 18), (4, 12, 22, 16), (15, 5, 17, 21), (7, 6, 18, 19), (12, 15, 21, 22), (30, 29, 25, 24), (27, 26, 31, 28), (20, 19, 27, 28), (17, 16, 24, 25), (22, 21, 29, 30), (18, 23, 31, 26), (21, 17, 25, 29), (19, 18, 26, 27)])
_uv = me_cube_006.uv_layers.new(name='UVMap')
_uv.uv.foreach_set('vector', [0.8162, 0.75, 0.875, 0.75, 0.875, 0.75, 0.8162, 0.75, 0.625, 0.0, 0.375, 0.0, 0.375, 0.0, 0.625, 0.0, 0.375, 0.75, 0.625, 0.75, 0.625, 0.75, 0.375, 0.75, 0.625, 0.0, 0.375, 0.0, 0.375, 0.0, 0.625, 0.0, 0.3162, 0.75, 0.375, 0.75, 0.375, 0.75, 0.3162, 0.75, 0.125, 0.75, 0.1838, 0.75, 0.1838, 0.75, 0.125, 0.75, 0.1838, 0.75, 0.3162, 0.75, 0.3162, 0.75, 0.1838, 0.75, 0.3162, 0.75, 0.375, 0.75, 0.375, 0.75, 0.3162, 0.75, 0.375, 0.8088, 0.625, 0.8088, 0.625, 0.9412, 0.375, 0.9412, 0.625, 0.75, 0.6838, 0.75, 0.6838, 0.75, 0.625, 0.75, 0.6838, 0.75, 0.8162, 0.75, 0.8162, 0.75, 0.6838, 0.75, 0.125, 0.75, 0.1838, 0.75, 0.1838, 0.75, 0.125, 0.75, 0.625, 0.8088, 0.375, 0.8088, 0.375, 0.8088, 0.625, 0.8088, 0.625, 0.8088, 0.375, 0.8088, 0.375, 0.8088, 0.625, 0.8088, 0.625, 0.75, 0.6838, 0.75, 0.6838, 0.75, 0.625, 0.75, 0.125, 0.75, 0.1838, 0.75, 0.1838, 0.75, 0.125, 0.75, 0.8162, 0.75, 0.875, 0.75, 0.875, 0.75, 0.8162, 0.75, 0.375, 0.75, 0.625, 0.75, 0.625, 0.75, 0.375, 0.75, 0.375, 0.9412, 0.625, 0.9412, 0.625, 0.9412, 0.375, 0.9412, 0.375, 0.9412, 0.625, 0.9412, 0.625, 1.0, 0.375, 1.0, 0.375, 0.75, 0.625, 0.75, 0.625, 0.8088, 0.375, 0.8088, 0.3162, 0.75, 0.375, 0.75, 0.375, 0.75, 0.3162, 0.75, 0.625, 0.0, 0.375, 0.0, 0.375, 0.0, 0.625, 0.0, 0.375, 0.9412, 0.625, 0.9412, 0.625, 0.9412, 0.375, 0.9412, 0.625, 0.75, 0.6838, 0.75, 0.6838, 0.75, 0.625, 0.75, 0.8162, 0.75, 0.875, 0.75, 0.875, 0.75, 0.8162, 0.75, 0.375, 0.75, 0.625, 0.75, 0.625, 0.75, 0.375, 0.75])
me_cube_006.materials.append(mat_material)
me_cube_006.update()

# ---- objects
ob_1 = bpy.data.objects.new('1', me_cube)
ob_2 = bpy.data.objects.new('2', me_circle)
ob_3 = bpy.data.objects.new('3', me_cube_001)
ob_4 = bpy.data.objects.new('4', me_cube_002)
ob_5 = bpy.data.objects.new('5', me_cube_003)
ob_6 = bpy.data.objects.new('6', me_cube_004)
ob_7 = bpy.data.objects.new('7', me_cube_006)

# ---- transforms, parenting, visibility, modifiers, constraints
ob_1.location = (0.0, 0.0, 0.0)
ob_1.scale = (1.0, 1.0, 0.1168)
ob_1.lock_rotations_4d = False
ob_1.empty_display_type = 'ARROWS'
ob_1.lineart.crease_threshold = 0.0
ob_2.parent = ob_1
ob_2.matrix_parent_inverse = Matrix(((1.0, -0.0, 0.0, -0.0), (-0.0, 1.0, -0.0, 0.0), (0.0, -0.0, 8.559, -0.0), (-0.0, 0.0, -0.0, 1.0)))
ob_2.location = (0.0, 0.0, 0.1168)
ob_2.scale = (0.5372, 0.5372, 0.5372)
ob_3.parent = ob_2
ob_3.matrix_parent_inverse = Matrix(((1.861, -0.0, 0.0, -0.0), (-0.0, 1.861, -0.0, 0.0), (0.0, -0.0, 1.861, -0.2175), (-0.0, 0.0, -0.0, 1.0)))
ob_3.location = (0.0, 0.0, 0.8796)
ob_3.scale = (0.644, 0.644, 0.644)
ob_4.parent = ob_3
ob_4.matrix_parent_inverse = Matrix(((1.553, -0.0, 0.0, -0.0), (-0.0, 1.553, -0.0, 0.0), (0.0, -0.0, 1.553, -1.366), (-0.0, 0.0, -0.0, 1.0)))
ob_4.location = (0.0, -0.7903, 1.697)
ob_4.scale = (0.402, 0.1636, 0.308)
ob_5.parent = ob_4
ob_5.matrix_parent_inverse = Matrix(((2.487, -0.0, -0.0, -0.0), (-0.0, 6.112, 0.0, 4.831), (-0.0, -0.0, 3.247, -5.509), (-0.0, 0.0, -0.0, 1.0)))
ob_5.location = (0.0, -0.7934, 1.797)
ob_5.scale = (0.1269, 0.1269, 0.1269)
ob_6.parent = ob_5
ob_6.matrix_parent_inverse = Matrix(((7.879, -0.0, -0.0, -0.0), (-0.0, 7.879, 0.0, 6.251), (-0.0, -0.0, 7.879, -14.16), (-0.0, 0.0, -0.0, 1.0)))
ob_6.location = (0.0, -0.7821, 4.027)
ob_6.scale = (0.09705, 0.09705, 0.09705)
ob_7.parent = ob_6
ob_7.matrix_parent_inverse = Matrix(((10.3, -0.0, -0.0, -0.0), (-0.0, 10.3, 0.0, 8.059), (-0.0, -0.0, 10.3, -41.49), (-0.0, 0.0, -0.0, 1.0)))
ob_7.location = (0.0, -2.95, 4.027)
ob_7.scale = (0.09705, 0.09705, 0.09705)

# ---- collection membership
col_collection.objects.link(ob_1)
col_collection.objects.link(ob_2)
col_collection.objects.link(ob_3)
col_collection.objects.link(ob_4)
col_collection.objects.link(ob_5)
col_collection.objects.link(ob_6)
col_collection.objects.link(ob_7)

# ---- scene / render settings (as saved in the file)
scene.frame_start = 1; scene.frame_end = 250; scene.frame_set(1)
scene.render.engine = 'BLENDER_EEVEE_NEXT'
bpy.context.view_layer.update()

# ---- added for rendering (the .blend has no active camera and no usable light): camera, sun
cam_auto = bpy.data.cameras.new('AutoCamera')
cam_auto.lens = 50.0
cam_auto.sensor_width = 36.0
cam_auto.clip_end = 1000.0
ob_auto_camera = bpy.data.objects.new('AutoCamera', cam_auto)
scene.collection.objects.link(ob_auto_camera)
ob_auto_camera.location = (6.53388, -8.96044, 7.11558)
ob_auto_camera.rotation_euler = (1.09748, -7.21219e-08, 0.694738)
scene.camera = ob_auto_camera
light_auto_sun = bpy.data.lights.new('AutoSun', 'SUN')
light_auto_sun.energy = 3.0
light_auto_sun.angle = 0.0523599
ob_auto_sun = bpy.data.objects.new('AutoSun', light_auto_sun)
scene.collection.objects.link(ob_auto_sun)
ob_auto_sun.rotation_euler = (0.872665, 0.174533, 0.523599)
bpy.context.view_layer.update()
